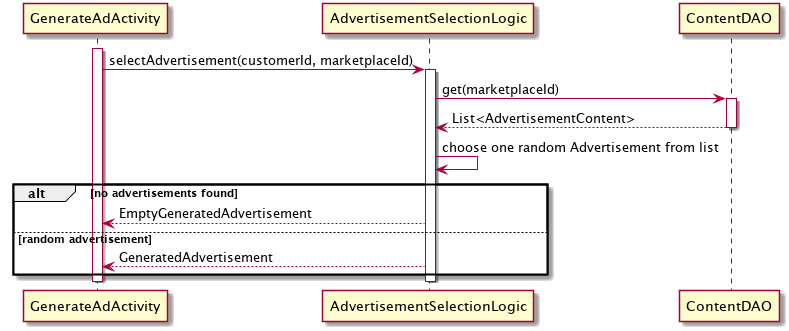

The diagram above was rendered by PlantUML. Its source (embedded in the PNG):
@startuml
participant GenerateAdActivity as activity
participant AdvertisementSelectionLogic as logic
participant ContentDAO
activate activity
activity -> logic: selectAdvertisement(customerId, marketplaceId)

activate logic
logic -> ContentDAO: get(marketplaceId)
activate ContentDAO
ContentDAO --> logic: List<AdvertisementContent>
deactivate ContentDAO
logic->logic: choose one random Advertisement from list

alt no advertisements found
  logic --> activity: EmptyGeneratedAdvertisement
else random advertisement
  logic --> activity: GeneratedAdvertisement
end
deactivate logic
deactivate activity
@enduml